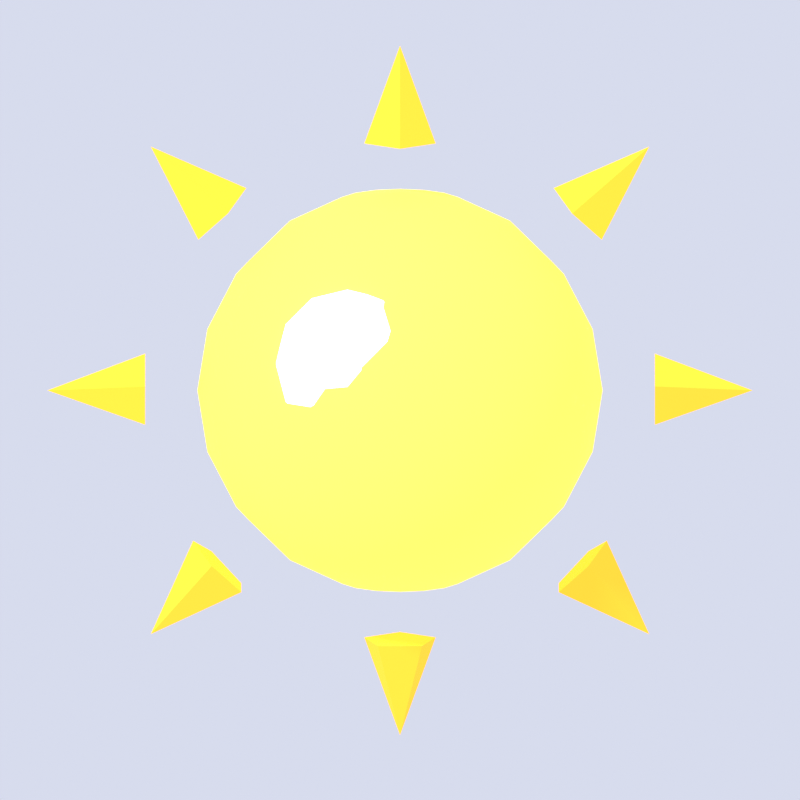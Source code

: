 # Source: faith_orb.blend  (saved by Blender 5.3.31; exported with 4.5.12 LTS)
import bpy
from mathutils import Matrix  # noqa: F401  (used for matrix-valued properties, if any)

bpy.ops.wm.read_factory_settings(use_empty=True)
scene = bpy.context.scene
scene.name = 'Scene'

# ---- materials (node trees are filled in below, after node groups)
mat_c_ffd54a = bpy.data.materials.new('c_ffd54a')
mat_c_ffd54a.diffuse_color = (1.0, 0.6654, 0.06848, 1.0)
mat_c_fff6cc = bpy.data.materials.new('c_fff6cc')
mat_c_fff6cc.diffuse_color = (1.0, 0.9216, 0.6038, 1.0)
mat_c_f2a52a = bpy.data.materials.new('c_f2a52a')
mat_c_f2a52a.diffuse_color = (0.8879, 0.3763, 0.02315, 1.0)

# ---- material node trees
mat_c_ffd54a.use_nodes = True; mat_c_ffd54a.node_tree.nodes.clear()
_N = mat_c_ffd54a.node_tree.nodes; _L = mat_c_ffd54a.node_tree.links
n0 = _N.new('ShaderNodeBsdfPrincipled'); n0.name = 'Principled BSDF'; n0.location = (-200, 100)
n0.inputs[0].default_value = (1.0, 0.6654, 0.06848, 1.0)
n0.inputs[2].default_value = 0.9
n0.inputs[10].default_value = 0.005
n0.inputs[13].default_value = 0.2
n0.inputs[27].default_value = (1.0, 0.6654, 0.06848, 1.0)
n0.inputs[28].default_value = 1.6
n1 = _N.new('ShaderNodeOutputMaterial'); n1.name = 'Material Output'; n1.location = (200, 100)
_L.new(n0.outputs[0], n1.inputs[0])
n1.is_active_output = True
mat_c_fff6cc.use_nodes = True; mat_c_fff6cc.node_tree.nodes.clear()
_N = mat_c_fff6cc.node_tree.nodes; _L = mat_c_fff6cc.node_tree.links
n0 = _N.new('ShaderNodeBsdfPrincipled'); n0.name = 'Principled BSDF'; n0.location = (-200, 100)
n0.inputs[0].default_value = (1.0, 0.9216, 0.6038, 1.0)
n0.inputs[2].default_value = 0.9
n0.inputs[10].default_value = 0.005
n0.inputs[13].default_value = 0.2
n0.inputs[27].default_value = (1.0, 0.9216, 0.6038, 1.0)
n0.inputs[28].default_value = 3.0
n1 = _N.new('ShaderNodeOutputMaterial'); n1.name = 'Material Output'; n1.location = (200, 100)
_L.new(n0.outputs[0], n1.inputs[0])
n1.is_active_output = True
mat_c_f2a52a.use_nodes = True; mat_c_f2a52a.node_tree.nodes.clear()
_N = mat_c_f2a52a.node_tree.nodes; _L = mat_c_f2a52a.node_tree.links
n0 = _N.new('ShaderNodeBsdfPrincipled'); n0.name = 'Principled BSDF'; n0.location = (-200, 100)
n0.inputs[0].default_value = (0.8879, 0.3763, 0.02315, 1.0)
n0.inputs[2].default_value = 0.9
n0.inputs[10].default_value = 0.005
n0.inputs[13].default_value = 0.2
n0.inputs[27].default_value = (0.8879, 0.3763, 0.02315, 1.0)
n0.inputs[28].default_value = 1.2
n1 = _N.new('ShaderNodeOutputMaterial'); n1.name = 'Material Output'; n1.location = (200, 100)
_L.new(n0.outputs[0], n1.inputs[0])
n1.is_active_output = True

# ---- world
world_world = bpy.data.worlds.new('World'); scene.world = world_world
world_world.use_nodes = True; world_world.node_tree.nodes.clear()
_N = world_world.node_tree.nodes; _L = world_world.node_tree.links
n0 = _N.new('ShaderNodeBackground'); n0.name = 'Background'; n0.location = (-200, 100)
n0.inputs[0].default_value = (0.8, 0.84, 1.0, 1.0)
n0.inputs[1].default_value = 0.85
n1 = _N.new('ShaderNodeOutputWorld'); n1.name = 'World Output'; n1.location = (200, 100)
_L.new(n0.outputs[0], n1.inputs[0])
n1.is_active_output = True

# ---- cameras
cam_spritecam = bpy.data.cameras.new('SpriteCam')
cam_spritecam.type = 'ORTHO'
cam_spritecam.clip_end = 200.0
cam_spritecam.ortho_scale = 1.067

# ---- lights
light_sun = bpy.data.lights.new('Sun', 'SUN')
light_sun.angle = 0.1396
light_sun.energy = 3.2

# ---- meshes
me_orb = bpy.data.meshes.new('orb')
me_orb.from_pydata([(0.0, 0.0, 0.74), (0.0, 0.2184, 0.6287), (0.0, 0.27, 0.47), (0.0, 0.2568, 0.3866), (0.0, 0.2184, 0.3113), (0.0, 0.08343, 0.2132), (0.0, 0.0, 0.2), (0.03193, 0.07708, 0.7268), (0.06073, 0.1466, 0.6884), (0.08359, 0.2018, 0.6287), (0.09827, 0.2372, 0.5534), (0.1033, 0.2494, 0.47), (0.09827, 0.2372, 0.3866), (0.08359, 0.2018, 0.3113), (0.06073, 0.1466, 0.2516), (0.03193, 0.07708, 0.2132), (0.059, 0.059, 0.7268), (0.1122, 0.1122, 0.6884), (0.1545, 0.1545, 0.6287), (0.1816, 0.1816, 0.5534), (0.1909, 0.1909, 0.47), (0.1816, 0.1816, 0.3866), (0.1545, 0.1545, 0.3113), (0.1122, 0.1122, 0.2516), (0.059, 0.059, 0.2132), (0.07708, 0.03193, 0.7268), (0.1466, 0.06073, 0.6884), (0.2018, 0.08359, 0.6287), (0.2372, 0.09827, 0.5534), (0.2494, 0.1033, 0.47), (0.2372, 0.09827, 0.3866), (0.2018, 0.08359, 0.3113), (0.1466, 0.06073, 0.2516), (0.07708, 0.03193, 0.2132), (0.08343, -1.408e-08, 0.7268), (0.1587, -2.414e-08, 0.6884), (0.2184, -4.023e-08, 0.6287), (0.2568, -2.414e-08, 0.5534), (0.27, -4.023e-08, 0.47), (0.2568, -2.414e-08, 0.3866), (0.2184, -4.023e-08, 0.3113), (0.1587, -2.414e-08, 0.2516), (0.08343, -1.408e-08, 0.2132), (0.07708, -0.03193, 0.7268), (0.1466, -0.06073, 0.6884), (0.2018, -0.08359, 0.6287), (0.2372, -0.09827, 0.5534), (0.2494, -0.1033, 0.47), (0.2372, -0.09827, 0.3866), (0.2018, -0.08359, 0.3113), (0.1466, -0.06073, 0.2516), (0.07708, -0.03193, 0.2132), (0.059, -0.059, 0.7268), (0.1122, -0.1122, 0.6884), (0.1545, -0.1545, 0.6287), (0.1816, -0.1816, 0.5534), (0.1909, -0.1909, 0.47), (0.1816, -0.1816, 0.3866), (0.1545, -0.1545, 0.3113), (0.1122, -0.1122, 0.2516), (0.059, -0.059, 0.2132), (0.03193, -0.07708, 0.7268), (0.06073, -0.1466, 0.6884), (0.08359, -0.2018, 0.6287), (0.09827, -0.2372, 0.5534), (0.1033, -0.2494, 0.47), (0.09827, -0.2372, 0.3866), (0.08359, -0.2018, 0.3113), (0.06073, -0.1466, 0.2516), (0.03193, -0.07708, 0.2132), (-2.414e-08, -0.08343, 0.7268), (-4.828e-08, -0.1587, 0.6884), (-6.437e-08, -0.2184, 0.6287), (-7.242e-08, -0.2568, 0.5534), (-9.656e-08, -0.27, 0.47), (-7.242e-08, -0.2568, 0.3866), (-6.437e-08, -0.2184, 0.3113), (-4.828e-08, -0.1587, 0.2516), (-2.414e-08, -0.08343, 0.2132), (-0.03193, -0.07708, 0.7268), (-0.06073, -0.1466, 0.6884), (-0.08359, -0.2018, 0.6287), (-0.09827, -0.2372, 0.5534), (-0.1033, -0.2494, 0.47), (-0.09827, -0.2372, 0.3866), (-0.08359, -0.2018, 0.3113), (-0.06073, -0.1466, 0.2516), (-0.03193, -0.07708, 0.2132), (-0.059, -0.059, 0.7268), (-0.1122, -0.1122, 0.6884), (-0.1545, -0.1545, 0.6287), (-0.1816, -0.1816, 0.5534), (-0.1909, -0.1909, 0.47), (-0.1816, -0.1816, 0.3866), (-0.1545, -0.1545, 0.3113), (-0.1122, -0.1122, 0.2516), (-0.059, -0.059, 0.2132), (-0.07708, -0.03193, 0.7268), (-0.1466, -0.06073, 0.6884), (-0.2018, -0.08359, 0.6287), (-0.2372, -0.09827, 0.5534), (-0.2494, -0.1033, 0.47), (-0.2372, -0.09827, 0.3866), (-0.2018, -0.08359, 0.3113), (-0.1466, -0.06073, 0.2516), (-0.07708, -0.03193, 0.2132), (-0.08343, 3.219e-08, 0.7268), (-0.1587, 6.84e-08, 0.6884), (-0.2184, 8.851e-08, 0.6287), (-0.2568, 1.207e-07, 0.5534), (-0.27, 1.368e-07, 0.47), (-0.2568, 1.207e-07, 0.3866), (-0.2184, 8.851e-08, 0.3113), (-0.1587, 6.84e-08, 0.2516), (-0.08343, 3.219e-08, 0.2132), (-0.07708, 0.03193, 0.7268), (-0.1466, 0.06073, 0.6884), (-0.2018, 0.08359, 0.6287), (-0.2372, 0.09827, 0.5534), (-0.2494, 0.1033, 0.47), (-0.2372, 0.09827, 0.3866), (-0.2018, 0.08359, 0.3113), (-0.1466, 0.06073, 0.2516), (-0.07708, 0.03193, 0.2132), (-0.059, 0.059, 0.7268), (-0.1122, 0.1122, 0.6884), (-0.1545, 0.1545, 0.6287), (-0.1816, 0.1816, 0.5534), (-0.1909, 0.1909, 0.47), (-0.1816, 0.1816, 0.3866), (-0.1545, 0.1545, 0.3113), (-0.1122, 0.1122, 0.2516), (-0.059, 0.059, 0.2132), (-0.03193, 0.07708, 0.7268), (-0.06073, 0.1466, 0.6884), (-0.08359, 0.2018, 0.6287), (-0.09827, 0.2372, 0.5534), (-0.1033, 0.2494, 0.47), (-0.09827, 0.2372, 0.3866), (-0.08359, 0.2018, 0.3113), (-0.06073, 0.1466, 0.2516), (-0.03193, 0.07708, 0.2132), (4.426e-08, 0.08343, 0.7268), (8.851e-08, 0.1587, 0.6884), (1.448e-07, 0.2568, 0.5534), (8.851e-08, 0.1587, 0.2516)], [], [(4, 3, 12, 13), (144, 1, 9, 10), (142, 0, 7), (145, 4, 13, 14), (2, 144, 10, 11), (143, 142, 7, 8), (5, 145, 14, 15), (3, 2, 11, 12), (1, 143, 8, 9), (6, 5, 15), (13, 12, 21, 22), (10, 9, 18, 19), (7, 0, 16), (14, 13, 22, 23), (11, 10, 19, 20), (8, 7, 16, 17), (15, 14, 23, 24), (12, 11, 20, 21), (9, 8, 17, 18), (6, 15, 24), (18, 17, 26, 27), (6, 24, 33), (22, 21, 30, 31), (19, 18, 27, 28), (16, 0, 25), (23, 22, 31, 32), (20, 19, 28, 29), (17, 16, 25, 26), (24, 23, 32, 33), (21, 20, 29, 30), (30, 29, 38, 39), (27, 26, 35, 36), (6, 33, 42), (31, 30, 39, 40), (28, 27, 36, 37), (25, 0, 34), (32, 31, 40, 41), (29, 28, 37, 38), (26, 25, 34, 35), (33, 32, 41, 42), (35, 34, 43, 44), (42, 41, 50, 51), (39, 38, 47, 48), (36, 35, 44, 45), (6, 42, 51), (40, 39, 48, 49), (37, 36, 45, 46), (34, 0, 43), (41, 40, 49, 50), (38, 37, 46, 47), (50, 49, 58, 59), (47, 46, 55, 56), (44, 43, 52, 53), (51, 50, 59, 60), (48, 47, 56, 57), (45, 44, 53, 54), (6, 51, 60), (49, 48, 57, 58), (46, 45, 54, 55), (43, 0, 52), (55, 54, 63, 64), (52, 0, 61), (59, 58, 67, 68), (56, 55, 64, 65), (53, 52, 61, 62), (60, 59, 68, 69), (57, 56, 65, 66), (54, 53, 62, 63), (6, 60, 69), (58, 57, 66, 67), (67, 66, 75, 76), (64, 63, 72, 73), (61, 0, 70), (68, 67, 76, 77), (65, 64, 73, 74), (62, 61, 70, 71), (69, 68, 77, 78), (66, 65, 74, 75), (63, 62, 71, 72), (6, 69, 78), (72, 71, 80, 81), (6, 78, 87), (76, 75, 84, 85), (73, 72, 81, 82), (70, 0, 79), (77, 76, 85, 86), (74, 73, 82, 83), (71, 70, 79, 80), (78, 77, 86, 87), (75, 74, 83, 84), (87, 86, 95, 96), (84, 83, 92, 93), (81, 80, 89, 90), (6, 87, 96), (85, 84, 93, 94), (82, 81, 90, 91), (79, 0, 88), (86, 85, 94, 95), (83, 82, 91, 92), (80, 79, 88, 89), (92, 91, 100, 101), (89, 88, 97, 98), (96, 95, 104, 105), (93, 92, 101, 102), (90, 89, 98, 99), (6, 96, 105), (94, 93, 102, 103), (91, 90, 99, 100), (88, 0, 97), (95, 94, 103, 104), (97, 0, 106), (104, 103, 112, 113), (101, 100, 109, 110), (98, 97, 106, 107), (105, 104, 113, 114), (102, 101, 110, 111), (99, 98, 107, 108), (6, 105, 114), (103, 102, 111, 112), (100, 99, 108, 109), (109, 108, 117, 118), (106, 0, 115), (113, 112, 121, 122), (110, 109, 118, 119), (107, 106, 115, 116), (114, 113, 122, 123), (111, 110, 119, 120), (108, 107, 116, 117), (6, 114, 123), (112, 111, 120, 121), (6, 123, 132), (121, 120, 129, 130), (118, 117, 126, 127), (115, 0, 124), (122, 121, 130, 131), (119, 118, 127, 128), (116, 115, 124, 125), (123, 122, 131, 132), (120, 119, 128, 129), (117, 116, 125, 126), (129, 128, 137, 138), (126, 125, 134, 135), (6, 132, 141), (130, 129, 138, 139), (127, 126, 135, 136), (124, 0, 133), (131, 130, 139, 140), (128, 127, 136, 137), (125, 124, 133, 134), (132, 131, 140, 141), (134, 133, 142, 143), (141, 140, 145, 5), (138, 137, 2, 3), (135, 134, 143, 1), (6, 141, 5), (139, 138, 3, 4), (136, 135, 1, 144), (133, 0, 142), (140, 139, 4, 145), (137, 136, 144, 2)])
me_orb.polygons.foreach_set('use_smooth', [True] * 160)
me_orb.materials.append(mat_c_ffd54a)
me_orb.update()
me_core = bpy.data.meshes.new('core')
me_core.from_pydata([(-0.07, -0.2, 0.65), (-0.07, -0.175, 0.6366), (-0.07, -0.15, 0.55), (-0.07, -0.175, 0.4634), (-0.07, -0.2, 0.45), (-0.04061, -0.1798, 0.6366), (-0.0191, -0.165, 0.6), (-0.01122, -0.1595, 0.55), (-0.0191, -0.165, 0.5), (-0.04061, -0.1798, 0.4634), (-0.02245, -0.1923, 0.6366), (0.01236, -0.1866, 0.6), (0.02511, -0.1845, 0.55), (0.01236, -0.1866, 0.5), (-0.02245, -0.1923, 0.4634), (-0.02245, -0.2077, 0.6366), (0.01236, -0.2134, 0.6), (0.02511, -0.2155, 0.55), (0.01236, -0.2134, 0.5), (-0.02245, -0.2077, 0.4634), (-0.04061, -0.2202, 0.6366), (-0.0191, -0.235, 0.6), (-0.01122, -0.2405, 0.55), (-0.0191, -0.235, 0.5), (-0.04061, -0.2202, 0.4634), (-0.07, -0.225, 0.6366), (-0.07, -0.2433, 0.6), (-0.07, -0.25, 0.55), (-0.07, -0.2433, 0.5), (-0.07, -0.225, 0.4634), (-0.09939, -0.2202, 0.6366), (-0.1209, -0.235, 0.6), (-0.1288, -0.2405, 0.55), (-0.1209, -0.235, 0.5), (-0.09939, -0.2202, 0.4634), (-0.1176, -0.2077, 0.6366), (-0.1524, -0.2134, 0.6), (-0.1651, -0.2155, 0.55), (-0.1524, -0.2134, 0.5), (-0.1176, -0.2077, 0.4634), (-0.1176, -0.1923, 0.6366), (-0.1524, -0.1866, 0.6), (-0.1651, -0.1845, 0.55), (-0.1524, -0.1866, 0.5), (-0.1176, -0.1923, 0.4634), (-0.09939, -0.1798, 0.6366), (-0.1209, -0.165, 0.6), (-0.1288, -0.1595, 0.55), (-0.1209, -0.165, 0.5), (-0.09939, -0.1798, 0.4634), (-0.07, -0.1567, 0.6), (-0.07, -0.1567, 0.5)], [], [(3, 51, 8, 9), (2, 50, 6, 7), (1, 0, 5), (4, 3, 9), (51, 2, 7, 8), (50, 1, 5, 6), (5, 0, 10), (4, 9, 14), (8, 7, 12, 13), (6, 5, 10, 11), (9, 8, 13, 14), (7, 6, 11, 12), (4, 14, 19), (13, 12, 17, 18), (11, 10, 15, 16), (14, 13, 18, 19), (12, 11, 16, 17), (10, 0, 15), (4, 19, 24), (18, 17, 22, 23), (16, 15, 20, 21), (19, 18, 23, 24), (17, 16, 21, 22), (15, 0, 20), (4, 24, 29), (23, 22, 27, 28), (21, 20, 25, 26), (24, 23, 28, 29), (22, 21, 26, 27), (20, 0, 25), (28, 27, 32, 33), (26, 25, 30, 31), (29, 28, 33, 34), (27, 26, 31, 32), (25, 0, 30), (4, 29, 34), (31, 30, 35, 36), (34, 33, 38, 39), (32, 31, 36, 37), (30, 0, 35), (4, 34, 39), (33, 32, 37, 38), (39, 38, 43, 44), (37, 36, 41, 42), (35, 0, 40), (4, 39, 44), (38, 37, 42, 43), (36, 35, 40, 41), (44, 43, 48, 49), (42, 41, 46, 47), (40, 0, 45), (4, 44, 49), (43, 42, 47, 48), (41, 40, 45, 46), (49, 48, 51, 3), (47, 46, 50, 2), (45, 0, 1), (4, 49, 3), (48, 47, 2, 51), (46, 45, 1, 50)])
me_core.polygons.foreach_set('use_smooth', [True] * 60)
me_core.materials.append(mat_c_fff6cc)
me_core.update()
me_ray = bpy.data.meshes.new('ray')
me_ray.from_pydata([(0.34, 5.96e-09, 0.52), (0.34, 0.04755, 0.4855), (0.34, 0.02939, 0.4295), (0.34, -0.02939, 0.4295), (0.34, -0.04755, 0.4855), (0.47, 0.0, 0.47)], [], [(0, 5, 1), (1, 5, 2), (2, 5, 3), (0, 1, 2, 3, 4), (3, 5, 4), (4, 5, 0)])
me_ray.materials.append(mat_c_f2a52a)
me_ray.update()
me_ray_001 = bpy.data.meshes.new('ray.001')
me_ray_001.from_pydata([(0.2051, 4.254e-09, 0.7458), (0.2295, 0.04755, 0.7213), (0.269, 0.02939, 0.6818), (0.269, -0.02939, 0.6818), (0.2295, -0.04755, 0.7213), (0.3323, 2.965e-09, 0.8023)], [], [(0, 5, 1), (1, 5, 2), (2, 5, 3), (0, 1, 2, 3, 4), (3, 5, 4), (4, 5, 0)])
me_ray_001.materials.append(mat_c_f2a52a)
me_ray_001.update()
me_ray_002 = bpy.data.meshes.new('ray.002')
me_ray_002.from_pydata([(4.371e-09, -0.05, 0.81), (-0.04755, -0.01545, 0.81), (-0.02939, 0.04045, 0.81), (0.02939, 0.04045, 0.81), (0.04755, -0.01545, 0.81), (3.276e-17, 3.48e-25, 0.94)], [], [(0, 5, 1), (1, 5, 2), (2, 5, 3), (0, 1, 2, 3, 4), (3, 5, 4), (4, 5, 0)])
me_ray_002.materials.append(mat_c_f2a52a)
me_ray_002.update()
me_ray_003 = bpy.data.meshes.new('ray.003')
me_ray_003.from_pydata([(-0.2051, 4.254e-09, 0.7458), (-0.2295, -0.04755, 0.7213), (-0.269, -0.02939, 0.6818), (-0.269, 0.02939, 0.6818), (-0.2295, 0.04755, 0.7213), (-0.3323, 2.965e-09, 0.8023)], [], [(0, 5, 1), (1, 5, 2), (2, 5, 3), (0, 1, 2, 3, 4), (3, 5, 4), (4, 5, 0)])
me_ray_003.materials.append(mat_c_f2a52a)
me_ray_003.update()
me_ray_004 = bpy.data.meshes.new('ray.004')
me_ray_004.from_pydata([(-0.34, 5.96e-09, 0.52), (-0.34, -0.04755, 0.4855), (-0.34, -0.02939, 0.4295), (-0.34, 0.02939, 0.4295), (-0.34, 0.04755, 0.4855), (-0.47, 0.0, 0.47)], [], [(0, 5, 1), (1, 5, 2), (2, 5, 3), (0, 1, 2, 3, 4), (3, 5, 4), (4, 5, 0)])
me_ray_004.materials.append(mat_c_f2a52a)
me_ray_004.update()
me_ray_005 = bpy.data.meshes.new('ray.005')
me_ray_005.from_pydata([(-0.2758, 8.138e-09, 0.2649), (-0.2513, -0.04755, 0.2405), (-0.2118, -0.02939, 0.201), (-0.2118, 0.02939, 0.201), (-0.2513, 0.04755, 0.2405), (-0.3323, -2.531e-09, 0.1377)], [], [(0, 5, 1), (1, 5, 2), (2, 5, 3), (0, 1, 2, 3, 4), (3, 5, 4), (4, 5, 0)])
me_ray_005.materials.append(mat_c_f2a52a)
me_ray_005.update()
me_ray_006 = bpy.data.meshes.new('ray.006')
me_ray_006.from_pydata([(4.371e-09, 0.05, 0.13), (-0.04755, 0.01545, 0.13), (-0.02939, -0.04045, 0.13), (0.02939, -0.04045, 0.13), (0.04755, 0.01545, 0.13), (-5.951e-16, -5.682e-09, 0.0)], [], [(0, 5, 1), (1, 5, 2), (2, 5, 3), (0, 1, 2, 3, 4), (3, 5, 4), (4, 5, 0)])
me_ray_006.materials.append(mat_c_f2a52a)
me_ray_006.update()
me_ray_007 = bpy.data.meshes.new('ray.007')
me_ray_007.from_pydata([(0.2758, 8.138e-09, 0.2649), (0.2513, 0.04755, 0.2405), (0.2118, 0.02939, 0.201), (0.2118, -0.02939, 0.201), (0.2513, -0.04755, 0.2405), (0.3323, -2.531e-09, 0.1377)], [], [(0, 5, 1), (1, 5, 2), (2, 5, 3), (0, 1, 2, 3, 4), (3, 5, 4), (4, 5, 0)])
me_ray_007.materials.append(mat_c_f2a52a)
me_ray_007.update()

# ---- objects
ob_sun = bpy.data.objects.new('Sun', light_sun)
ob_orb = bpy.data.objects.new('orb', me_orb)
ob_core = bpy.data.objects.new('core', me_core)
ob_ray = bpy.data.objects.new('ray', me_ray)
ob_ray_001 = bpy.data.objects.new('ray.001', me_ray_001)
ob_ray_002 = bpy.data.objects.new('ray.002', me_ray_002)
ob_ray_003 = bpy.data.objects.new('ray.003', me_ray_003)
ob_ray_004 = bpy.data.objects.new('ray.004', me_ray_004)
ob_ray_005 = bpy.data.objects.new('ray.005', me_ray_005)
ob_ray_006 = bpy.data.objects.new('ray.006', me_ray_006)
ob_ray_007 = bpy.data.objects.new('ray.007', me_ray_007)
ob_spritecam = bpy.data.objects.new('SpriteCam', cam_spritecam)

# ---- transforms, parenting, visibility, modifiers, constraints
ob_sun.location = (0.0, 0.0, 0.0)
ob_sun.rotation_euler = (0.8378, 0.0, -0.6632)
ob_orb.location = (0.0, 0.0, 0.0)
ob_core.location = (0.0, 0.0, 0.0)
ob_ray.location = (0.0, 0.0, 0.0)
ob_ray_001.location = (0.0, 0.0, 0.0)
ob_ray_002.location = (0.0, 0.0, 0.0)
ob_ray_003.location = (0.0, 0.0, 0.0)
ob_ray_004.location = (0.0, 0.0, 0.0)
ob_ray_005.location = (0.0, 0.0, 0.0)
ob_ray_006.location = (0.0, 0.0, 0.0)
ob_ray_007.location = (0.0, 0.0, 0.0)
ob_spritecam.location = (0.0, -48.81, 10.85)
ob_spritecam.rotation_euler = (1.361, 0.0, 0.0)

# ---- collection membership
scene.collection.objects.link(ob_sun)
scene.collection.objects.link(ob_orb)
scene.collection.objects.link(ob_core)
scene.collection.objects.link(ob_ray)
scene.collection.objects.link(ob_ray_001)
scene.collection.objects.link(ob_ray_002)
scene.collection.objects.link(ob_ray_003)
scene.collection.objects.link(ob_ray_004)
scene.collection.objects.link(ob_ray_005)
scene.collection.objects.link(ob_ray_006)
scene.collection.objects.link(ob_ray_007)
scene.collection.objects.link(ob_spritecam)

# ---- scene / render settings (as saved in the file)
scene.camera = ob_spritecam
scene.frame_start = 1; scene.frame_end = 250; scene.frame_set(1)
scene.render.engine = 'CYCLES'
scene.render.resolution_x = 128
scene.render.resolution_y = 128
scene.render.film_transparent = True
scene.render.use_file_extension = False
scene.render.bake_bias = 0.0
scene.render.bake_samples = 0
scene.render.compositor_device = 'GPU'
scene.cycles.use_denoising = False
scene.cycles.samples = 32
scene.cycles.max_bounces = 2
scene.eevee.use_volume_custom_range = False
scene.eevee.fast_gi_thickness_near = 0.1
scene.eevee.fast_gi_thickness_far = 0.0
scene.eevee.ray_tracing_options.screen_trace_thickness = 0.1
scene.view_settings.view_transform = 'Standard'
bpy.context.view_layer.update()
